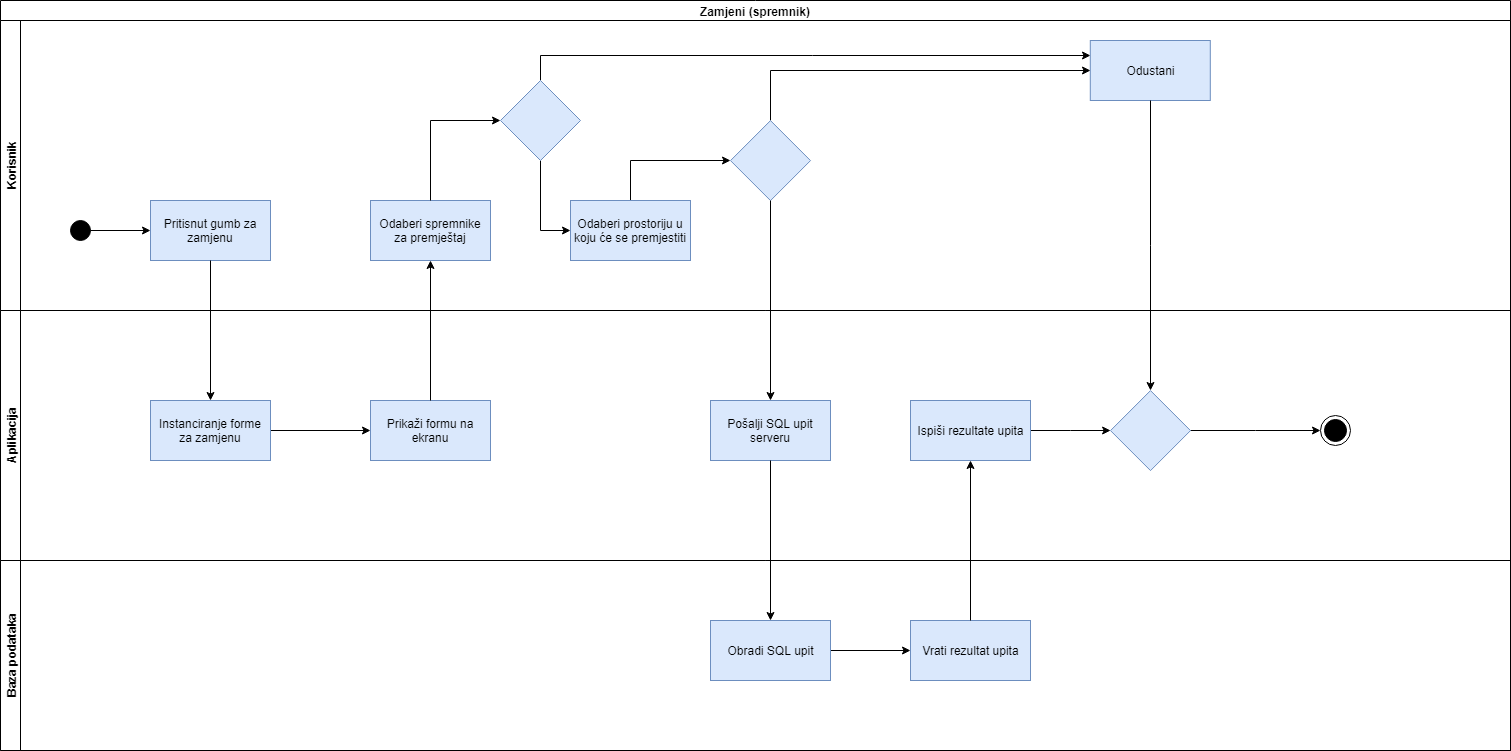

The diagram above was exported from draw.io. Its source (the exported page's mxGraphModel, read from the mxfile embedded in the PNG):
<mxGraphModel dx="1010" dy="1778" grid="1" gridSize="10" guides="1" tooltips="1" connect="1" arrows="1" fold="1" page="1" pageScale="1" pageWidth="827" pageHeight="1169" math="0" shadow="0">
  <root>
    <mxCell id="0" />
    <mxCell id="1" parent="0" />
    <mxCell id="irDtoBlnH7iu0QJuyrss-1" value="Zamjeni (spremnik)" style="swimlane;html=1;childLayout=stackLayout;resizeParent=1;resizeParentMax=0;horizontal=1;startSize=20;horizontalStack=0;" parent="1" vertex="1">
      <mxGeometry x="20" y="-600" width="1510" height="750" as="geometry" />
    </mxCell>
    <mxCell id="irDtoBlnH7iu0QJuyrss-2" value="Korisnik" style="swimlane;html=1;startSize=20;horizontal=0;" parent="irDtoBlnH7iu0QJuyrss-1" vertex="1">
      <mxGeometry y="20" width="1510" height="290" as="geometry" />
    </mxCell>
    <mxCell id="irDtoBlnH7iu0QJuyrss-8" value="" style="edgeStyle=orthogonalEdgeStyle;rounded=0;orthogonalLoop=1;jettySize=auto;html=1;entryX=0;entryY=0.5;entryDx=0;entryDy=0;" parent="irDtoBlnH7iu0QJuyrss-2" source="irDtoBlnH7iu0QJuyrss-6" target="irDtoBlnH7iu0QJuyrss-9" edge="1">
      <mxGeometry relative="1" as="geometry">
        <mxPoint x="120" y="210" as="targetPoint" />
        <Array as="points" />
      </mxGeometry>
    </mxCell>
    <mxCell id="irDtoBlnH7iu0QJuyrss-6" value="" style="ellipse;whiteSpace=wrap;html=1;aspect=fixed;fillColor=#000000;" parent="irDtoBlnH7iu0QJuyrss-2" vertex="1">
      <mxGeometry x="70" y="200" width="20" height="20" as="geometry" />
    </mxCell>
    <mxCell id="irDtoBlnH7iu0QJuyrss-9" value="Pritisnut gumb za zamjenu" style="rounded=0;whiteSpace=wrap;html=1;fillColor=#dae8fc;strokeColor=#6c8ebf;" parent="irDtoBlnH7iu0QJuyrss-2" vertex="1">
      <mxGeometry x="150" y="180" width="120" height="60" as="geometry" />
    </mxCell>
    <mxCell id="irDtoBlnH7iu0QJuyrss-22" value="" style="edgeStyle=orthogonalEdgeStyle;rounded=0;orthogonalLoop=1;jettySize=auto;html=1;entryX=0;entryY=0.25;entryDx=0;entryDy=0;exitX=0.5;exitY=0;exitDx=0;exitDy=0;" parent="irDtoBlnH7iu0QJuyrss-2" source="irDtoBlnH7iu0QJuyrss-25" target="irDtoBlnH7iu0QJuyrss-20" edge="1">
      <mxGeometry relative="1" as="geometry">
        <mxPoint x="430" y="10" as="targetPoint" />
      </mxGeometry>
    </mxCell>
    <mxCell id="irDtoBlnH7iu0QJuyrss-15" value="Odaberi spremnike za premještaj" style="rounded=0;whiteSpace=wrap;html=1;fillColor=#dae8fc;strokeColor=#6c8ebf;" parent="irDtoBlnH7iu0QJuyrss-2" vertex="1">
      <mxGeometry x="370" y="180" width="120" height="60" as="geometry" />
    </mxCell>
    <mxCell id="irDtoBlnH7iu0QJuyrss-24" value="" style="edgeStyle=orthogonalEdgeStyle;rounded=0;orthogonalLoop=1;jettySize=auto;html=1;entryX=0;entryY=0.5;entryDx=0;entryDy=0;" parent="irDtoBlnH7iu0QJuyrss-2" source="irDtoBlnH7iu0QJuyrss-16" target="irDtoBlnH7iu0QJuyrss-29" edge="1">
      <mxGeometry relative="1" as="geometry">
        <mxPoint x="630" y="10" as="targetPoint" />
        <Array as="points">
          <mxPoint x="630" y="140" />
        </Array>
      </mxGeometry>
    </mxCell>
    <mxCell id="irDtoBlnH7iu0QJuyrss-16" value="Odaberi prostoriju u koju će se premjestiti" style="rounded=0;whiteSpace=wrap;html=1;fillColor=#dae8fc;strokeColor=#6c8ebf;" parent="irDtoBlnH7iu0QJuyrss-2" vertex="1">
      <mxGeometry x="570" y="180" width="120" height="60" as="geometry" />
    </mxCell>
    <mxCell id="irDtoBlnH7iu0QJuyrss-20" value="Odustani" style="rounded=0;whiteSpace=wrap;html=1;fillColor=#dae8fc;strokeColor=#6c8ebf;" parent="irDtoBlnH7iu0QJuyrss-2" vertex="1">
      <mxGeometry x="1089.800048828125" y="20" width="120" height="60" as="geometry" />
    </mxCell>
    <mxCell id="irDtoBlnH7iu0QJuyrss-28" value="" style="edgeStyle=orthogonalEdgeStyle;rounded=0;orthogonalLoop=1;jettySize=auto;html=1;entryX=0;entryY=0.5;entryDx=0;entryDy=0;" parent="irDtoBlnH7iu0QJuyrss-2" source="irDtoBlnH7iu0QJuyrss-25" target="irDtoBlnH7iu0QJuyrss-16" edge="1">
      <mxGeometry relative="1" as="geometry">
        <mxPoint x="540" y="220" as="targetPoint" />
      </mxGeometry>
    </mxCell>
    <mxCell id="irDtoBlnH7iu0QJuyrss-25" value="" style="rhombus;whiteSpace=wrap;html=1;fillColor=#dae8fc;strokeColor=#6c8ebf;" parent="irDtoBlnH7iu0QJuyrss-2" vertex="1">
      <mxGeometry x="500" y="60" width="80" height="80" as="geometry" />
    </mxCell>
    <mxCell id="irDtoBlnH7iu0QJuyrss-26" value="" style="edgeStyle=orthogonalEdgeStyle;rounded=0;orthogonalLoop=1;jettySize=auto;html=1;exitX=0.5;exitY=0;exitDx=0;exitDy=0;entryX=0;entryY=0.5;entryDx=0;entryDy=0;" parent="irDtoBlnH7iu0QJuyrss-2" source="irDtoBlnH7iu0QJuyrss-15" target="irDtoBlnH7iu0QJuyrss-25" edge="1">
      <mxGeometry relative="1" as="geometry">
        <mxPoint x="450" y="-490" as="sourcePoint" />
        <mxPoint x="430" y="100" as="targetPoint" />
      </mxGeometry>
    </mxCell>
    <mxCell id="irDtoBlnH7iu0QJuyrss-31" value="" style="edgeStyle=orthogonalEdgeStyle;rounded=0;orthogonalLoop=1;jettySize=auto;html=1;entryX=0;entryY=0.5;entryDx=0;entryDy=0;exitX=0.5;exitY=0;exitDx=0;exitDy=0;" parent="irDtoBlnH7iu0QJuyrss-2" source="irDtoBlnH7iu0QJuyrss-29" target="irDtoBlnH7iu0QJuyrss-20" edge="1">
      <mxGeometry relative="1" as="geometry">
        <mxPoint x="890" y="140.0999755859375" as="targetPoint" />
      </mxGeometry>
    </mxCell>
    <mxCell id="irDtoBlnH7iu0QJuyrss-29" value="" style="rhombus;whiteSpace=wrap;html=1;fillColor=#dae8fc;strokeColor=#6c8ebf;" parent="irDtoBlnH7iu0QJuyrss-2" vertex="1">
      <mxGeometry x="730" y="100.0999755859375" width="80" height="80" as="geometry" />
    </mxCell>
    <mxCell id="irDtoBlnH7iu0QJuyrss-3" value="Aplikacija" style="swimlane;html=1;startSize=20;horizontal=0;" parent="irDtoBlnH7iu0QJuyrss-1" vertex="1">
      <mxGeometry y="310" width="1510" height="250" as="geometry" />
    </mxCell>
    <mxCell id="irDtoBlnH7iu0QJuyrss-13" value="" style="edgeStyle=orthogonalEdgeStyle;rounded=0;orthogonalLoop=1;jettySize=auto;html=1;" parent="irDtoBlnH7iu0QJuyrss-3" source="irDtoBlnH7iu0QJuyrss-11" target="irDtoBlnH7iu0QJuyrss-12" edge="1">
      <mxGeometry relative="1" as="geometry" />
    </mxCell>
    <mxCell id="irDtoBlnH7iu0QJuyrss-11" value="Instanciranje forme za zamjenu" style="rounded=0;whiteSpace=wrap;html=1;fillColor=#dae8fc;strokeColor=#6c8ebf;" parent="irDtoBlnH7iu0QJuyrss-3" vertex="1">
      <mxGeometry x="150" y="90" width="120" height="60" as="geometry" />
    </mxCell>
    <mxCell id="irDtoBlnH7iu0QJuyrss-12" value="Prikaži formu na ekranu" style="rounded=0;whiteSpace=wrap;html=1;fillColor=#dae8fc;strokeColor=#6c8ebf;" parent="irDtoBlnH7iu0QJuyrss-3" vertex="1">
      <mxGeometry x="370" y="90" width="120" height="60" as="geometry" />
    </mxCell>
    <mxCell id="irDtoBlnH7iu0QJuyrss-19" value="Pošalji SQL upit serveru" style="rounded=0;whiteSpace=wrap;html=1;fillColor=#dae8fc;strokeColor=#6c8ebf;" parent="irDtoBlnH7iu0QJuyrss-3" vertex="1">
      <mxGeometry x="710" y="90" width="120" height="60" as="geometry" />
    </mxCell>
    <mxCell id="irDtoBlnH7iu0QJuyrss-34" value="" style="ellipse;html=1;shape=endState;fillColor=#000000;strokeColor=#000000;" parent="irDtoBlnH7iu0QJuyrss-3" vertex="1">
      <mxGeometry x="1320" y="105" width="30" height="30" as="geometry" />
    </mxCell>
    <mxCell id="irDtoBlnH7iu0QJuyrss-39" value="" style="edgeStyle=orthogonalEdgeStyle;rounded=0;orthogonalLoop=1;jettySize=auto;html=1;entryX=0;entryY=0.5;entryDx=0;entryDy=0;" parent="irDtoBlnH7iu0QJuyrss-3" source="irDtoBlnH7iu0QJuyrss-37" target="irDtoBlnH7iu0QJuyrss-34" edge="1">
      <mxGeometry relative="1" as="geometry">
        <mxPoint x="1121" y="120.0999755859375" as="targetPoint" />
      </mxGeometry>
    </mxCell>
    <mxCell id="irDtoBlnH7iu0QJuyrss-37" value="" style="rhombus;whiteSpace=wrap;html=1;fillColor=#dae8fc;strokeColor=#6c8ebf;" parent="irDtoBlnH7iu0QJuyrss-3" vertex="1">
      <mxGeometry x="1110" y="80.0999755859375" width="80" height="80" as="geometry" />
    </mxCell>
    <mxCell id="irDtoBlnH7iu0QJuyrss-46" value="" style="edgeStyle=orthogonalEdgeStyle;rounded=0;orthogonalLoop=1;jettySize=auto;html=1;" parent="irDtoBlnH7iu0QJuyrss-3" source="irDtoBlnH7iu0QJuyrss-45" target="irDtoBlnH7iu0QJuyrss-37" edge="1">
      <mxGeometry relative="1" as="geometry" />
    </mxCell>
    <mxCell id="irDtoBlnH7iu0QJuyrss-45" value="Ispiši rezultate upita" style="rounded=0;whiteSpace=wrap;html=1;fillColor=#dae8fc;strokeColor=#6c8ebf;" parent="irDtoBlnH7iu0QJuyrss-3" vertex="1">
      <mxGeometry x="910" y="90" width="120" height="60" as="geometry" />
    </mxCell>
    <mxCell id="irDtoBlnH7iu0QJuyrss-4" value="Baza podataka" style="swimlane;html=1;startSize=20;horizontal=0;" parent="irDtoBlnH7iu0QJuyrss-1" vertex="1">
      <mxGeometry y="560" width="1510" height="190" as="geometry" />
    </mxCell>
    <mxCell id="irDtoBlnH7iu0QJuyrss-43" value="" style="edgeStyle=orthogonalEdgeStyle;rounded=0;orthogonalLoop=1;jettySize=auto;html=1;" parent="irDtoBlnH7iu0QJuyrss-4" source="irDtoBlnH7iu0QJuyrss-40" target="irDtoBlnH7iu0QJuyrss-42" edge="1">
      <mxGeometry relative="1" as="geometry" />
    </mxCell>
    <mxCell id="irDtoBlnH7iu0QJuyrss-40" value="Obradi SQL upit" style="rounded=0;whiteSpace=wrap;html=1;fillColor=#dae8fc;strokeColor=#6c8ebf;" parent="irDtoBlnH7iu0QJuyrss-4" vertex="1">
      <mxGeometry x="710" y="60" width="120" height="60" as="geometry" />
    </mxCell>
    <mxCell id="irDtoBlnH7iu0QJuyrss-42" value="Vrati rezultat upita" style="rounded=0;whiteSpace=wrap;html=1;fillColor=#dae8fc;strokeColor=#6c8ebf;" parent="irDtoBlnH7iu0QJuyrss-4" vertex="1">
      <mxGeometry x="910" y="60" width="120" height="60" as="geometry" />
    </mxCell>
    <mxCell id="irDtoBlnH7iu0QJuyrss-10" value="" style="edgeStyle=orthogonalEdgeStyle;rounded=0;orthogonalLoop=1;jettySize=auto;html=1;entryX=0.5;entryY=0;entryDx=0;entryDy=0;" parent="irDtoBlnH7iu0QJuyrss-1" source="irDtoBlnH7iu0QJuyrss-9" target="irDtoBlnH7iu0QJuyrss-11" edge="1">
      <mxGeometry relative="1" as="geometry">
        <mxPoint x="210" y="200" as="targetPoint" />
      </mxGeometry>
    </mxCell>
    <mxCell id="irDtoBlnH7iu0QJuyrss-14" value="" style="edgeStyle=orthogonalEdgeStyle;rounded=0;orthogonalLoop=1;jettySize=auto;html=1;entryX=0.5;entryY=1;entryDx=0;entryDy=0;" parent="irDtoBlnH7iu0QJuyrss-1" source="irDtoBlnH7iu0QJuyrss-12" target="irDtoBlnH7iu0QJuyrss-15" edge="1">
      <mxGeometry relative="1" as="geometry">
        <mxPoint x="430" y="130" as="targetPoint" />
      </mxGeometry>
    </mxCell>
    <mxCell id="irDtoBlnH7iu0QJuyrss-33" value="" style="edgeStyle=orthogonalEdgeStyle;rounded=0;orthogonalLoop=1;jettySize=auto;html=1;entryX=0.5;entryY=0;entryDx=0;entryDy=0;" parent="irDtoBlnH7iu0QJuyrss-1" source="irDtoBlnH7iu0QJuyrss-29" target="irDtoBlnH7iu0QJuyrss-19" edge="1">
      <mxGeometry relative="1" as="geometry">
        <mxPoint x="770" y="280.0999755859375" as="targetPoint" />
      </mxGeometry>
    </mxCell>
    <mxCell id="irDtoBlnH7iu0QJuyrss-36" value="" style="edgeStyle=orthogonalEdgeStyle;rounded=0;orthogonalLoop=1;jettySize=auto;html=1;entryX=0.5;entryY=0;entryDx=0;entryDy=0;" parent="irDtoBlnH7iu0QJuyrss-1" source="irDtoBlnH7iu0QJuyrss-20" target="irDtoBlnH7iu0QJuyrss-37" edge="1">
      <mxGeometry relative="1" as="geometry">
        <mxPoint x="1001" y="270" as="targetPoint" />
      </mxGeometry>
    </mxCell>
    <mxCell id="irDtoBlnH7iu0QJuyrss-41" value="" style="edgeStyle=orthogonalEdgeStyle;rounded=0;orthogonalLoop=1;jettySize=auto;html=1;" parent="irDtoBlnH7iu0QJuyrss-1" source="irDtoBlnH7iu0QJuyrss-19" target="irDtoBlnH7iu0QJuyrss-40" edge="1">
      <mxGeometry relative="1" as="geometry" />
    </mxCell>
    <mxCell id="irDtoBlnH7iu0QJuyrss-44" value="" style="edgeStyle=orthogonalEdgeStyle;rounded=0;orthogonalLoop=1;jettySize=auto;html=1;entryX=0.5;entryY=1;entryDx=0;entryDy=0;" parent="irDtoBlnH7iu0QJuyrss-1" source="irDtoBlnH7iu0QJuyrss-42" target="irDtoBlnH7iu0QJuyrss-45" edge="1">
      <mxGeometry relative="1" as="geometry">
        <mxPoint x="970" y="510" as="targetPoint" />
      </mxGeometry>
    </mxCell>
  </root>
</mxGraphModel>